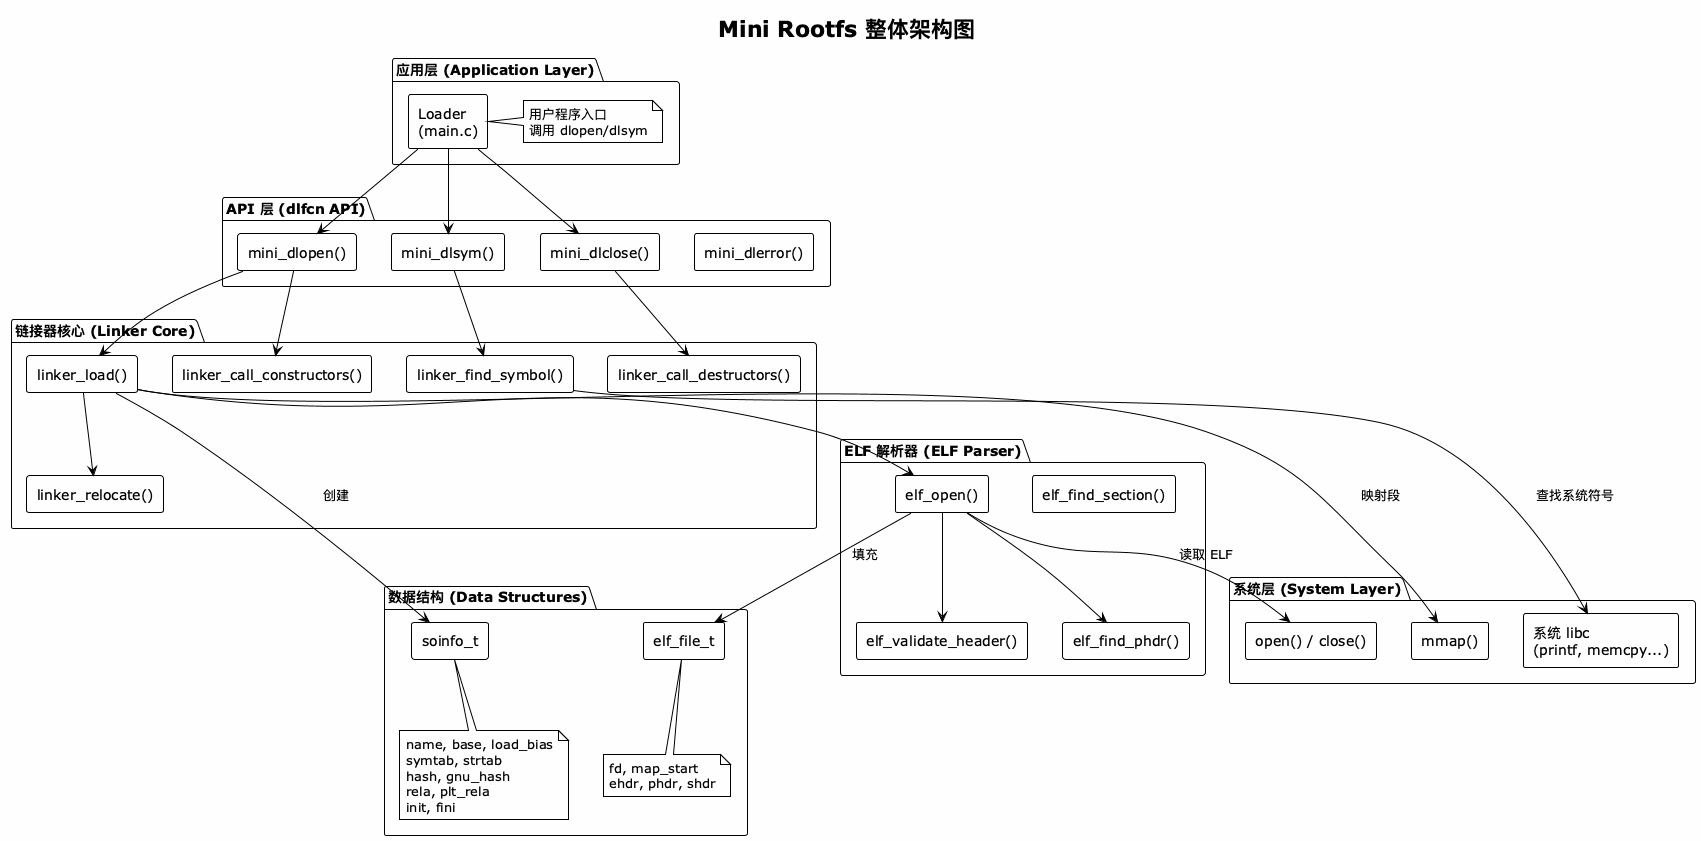

The diagram above was rendered by PlantUML. Its source (embedded in the PNG):
@startuml architecture
!theme plain
skinparam backgroundColor #FEFEFE
skinparam componentStyle rectangle

title Mini Rootfs 整体架构图

package "应用层 (Application Layer)" {
    [Loader\n(main.c)] as Loader
    note right of Loader : 用户程序入口\n调用 dlopen/dlsym
}

package "API 层 (dlfcn API)" {
    [mini_dlopen()] as dlopen
    [mini_dlsym()] as dlsym
    [mini_dlclose()] as dlclose
    [mini_dlerror()] as dlerror
}

package "链接器核心 (Linker Core)" {
    [linker_load()] as linker_load
    [linker_relocate()] as relocate
    [linker_find_symbol()] as find_symbol
    [linker_call_constructors()] as constructors
    [linker_call_destructors()] as destructors
}

package "ELF 解析器 (ELF Parser)" {
    [elf_open()] as elf_open
    [elf_validate_header()] as validate
    [elf_find_phdr()] as find_phdr
    [elf_find_section()] as find_section
}

package "数据结构 (Data Structures)" {
    component "soinfo_t" as soinfo {
    }
    note bottom of soinfo
      name, base, load_bias
      symtab, strtab
      hash, gnu_hash
      rela, plt_rela
      init, fini
    end note

    component "elf_file_t" as elf_file {
    }
    note bottom of elf_file
      fd, map_start
      ehdr, phdr, shdr
    end note
}

package "系统层 (System Layer)" {
    [mmap()] as mmap
    [open() / close()] as file_ops
    [系统 libc\n(printf, memcpy...)] as libc
}

' 连接关系
Loader --> dlopen
Loader --> dlsym
Loader --> dlclose

dlopen --> linker_load
dlopen --> constructors
dlsym --> find_symbol
dlclose --> destructors

linker_load --> elf_open
linker_load --> relocate
elf_open --> validate
elf_open --> find_phdr

linker_load --> soinfo : 创建
elf_open --> elf_file : 填充

linker_load --> mmap : 映射段
elf_open --> file_ops : 读取 ELF
find_symbol --> libc : 查找系统符号

@enduml